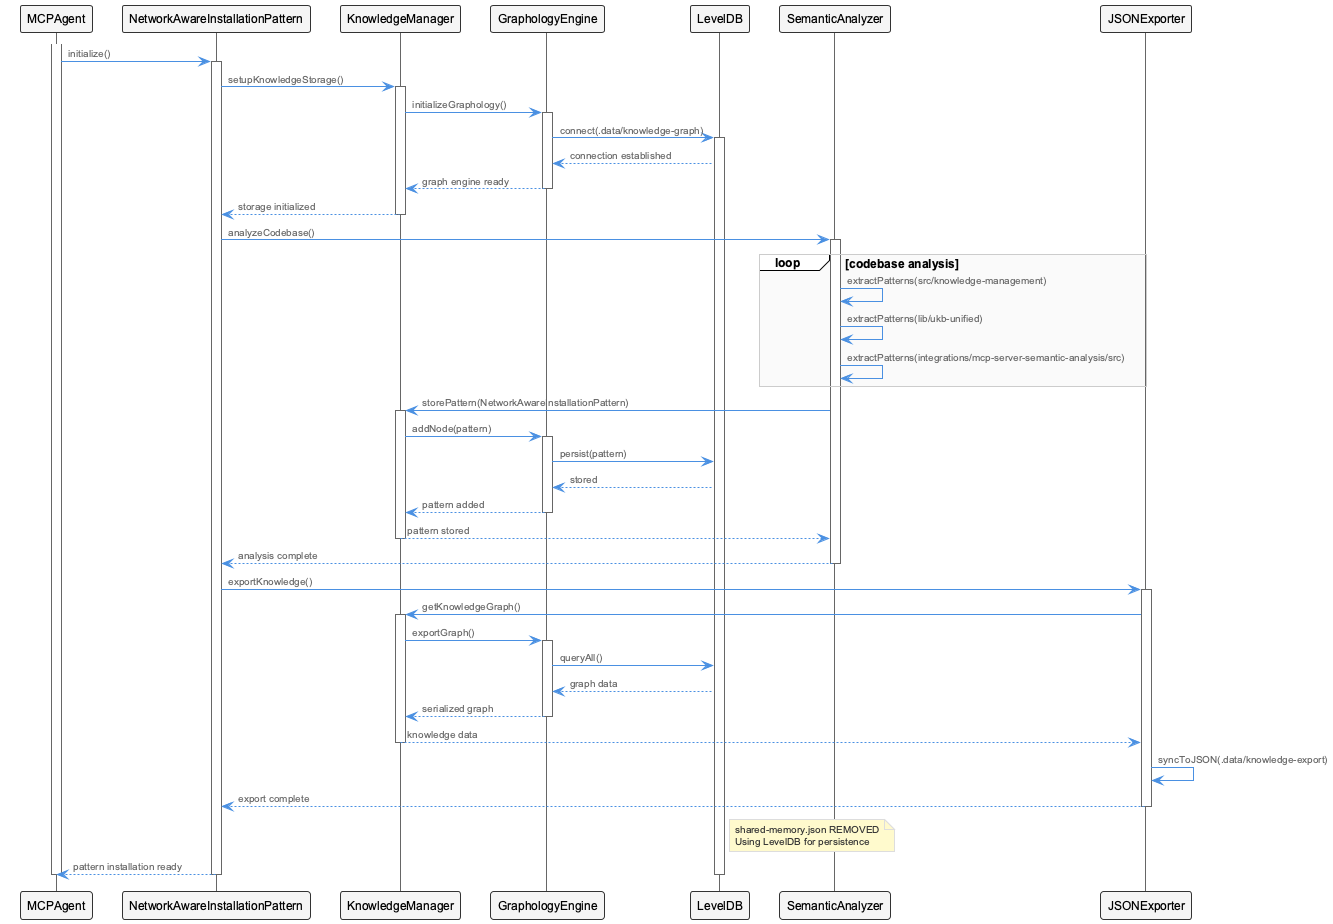

The diagram above was rendered by PlantUML. Its source (embedded in the PNG):
@startuml
!include /Users/q284340/Agentic/coding/docs/puml/_standard-style.puml

participant "MCPAgent" as MCP
participant "NetworkAwareInstallationPattern" as NAIP
participant "KnowledgeManager" as KM
participant "GraphologyEngine" as GE
participant "LevelDB" as LDB
participant "SemanticAnalyzer" as SA
participant "JSONExporter" as JE

activate MCP
MCP -> NAIP: initialize()
activate NAIP

NAIP -> KM: setupKnowledgeStorage()
activate KM

KM -> GE: initializeGraphology()
activate GE
GE -> LDB: connect(.data/knowledge-graph)
activate LDB
LDB --> GE: connection established
GE --> KM: graph engine ready
deactivate GE

KM --> NAIP: storage initialized
deactivate KM

NAIP -> SA: analyzeCodebase()
activate SA

loop codebase analysis
    SA -> SA: extractPatterns(src/knowledge-management)
    SA -> SA: extractPatterns(lib/ukb-unified)
    SA -> SA: extractPatterns(integrations/mcp-server-semantic-analysis/src)
end

SA -> KM: storePattern(NetworkAwareInstallationPattern)
activate KM
KM -> GE: addNode(pattern)
activate GE
GE -> LDB: persist(pattern)
LDB --> GE: stored
GE --> KM: pattern added
deactivate GE
KM --> SA: pattern stored
deactivate KM

SA --> NAIP: analysis complete
deactivate SA

NAIP -> JE: exportKnowledge()
activate JE
JE -> KM: getKnowledgeGraph()
activate KM
KM -> GE: exportGraph()
activate GE
GE -> LDB: queryAll()
LDB --> GE: graph data
GE --> KM: serialized graph
deactivate GE
KM --> JE: knowledge data
deactivate KM

JE -> JE: syncToJSON(.data/knowledge-export)
JE --> NAIP: export complete
deactivate JE

note right of LDB: shared-memory.json REMOVED\nUsing LevelDB for persistence

NAIP --> MCP: pattern installation ready
deactivate NAIP
deactivate LDB
deactivate MCP

@enduml